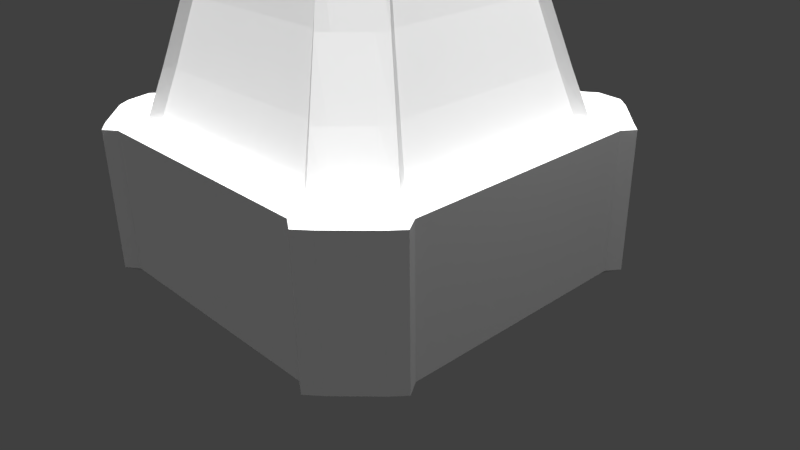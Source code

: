 # Source: LavaGroundsTower.blend  (saved by Blender 2.77.0; exported with 4.5.12 LTS)
import bpy
from mathutils import Matrix  # noqa: F401  (used for matrix-valued properties, if any)

bpy.ops.wm.read_factory_settings(use_empty=True)
scene = bpy.context.scene
scene.name = 'Scene'

# ---- collections
col_collection_1 = bpy.data.collections.new('Collection 1'); scene.collection.children.link(col_collection_1)

# ---- materials (node trees are filled in below, after node groups)
mat_material = bpy.data.materials.new('Material')
mat_material.alpha_threshold = 0.0
mat_material.use_transparent_shadow = False
mat_material.roughness = 0.5
mat_material.line_color = (0.0, 0.0, 0.0, 1.0)

# ---- material node trees

# ---- world
world_world = bpy.data.worlds.new('World'); scene.world = world_world
world_world.color = (0.05088, 0.05088, 0.05088)
world_world.use_sun_shadow = False
world_world.sun_shadow_jitter_overblur = 0.0
world_world.cycles.sampling_method = 'MANUAL'

# ---- cameras
cam_camera = bpy.data.cameras.new('Camera')
cam_camera.clip_end = 100.0
cam_camera.lens = 35.0
cam_camera.sensor_width = 32.0
cam_camera.sensor_height = 18.0
cam_camera.ortho_scale = 7.314
cam_camera.dof.focus_distance = 0.0
cam_camera.dof.aperture_fstop = 128.0

# ---- lights
light_hemi_007 = bpy.data.lights.new('Hemi.007', 'SUN')
light_hemi_007.transmission_factor = 0.0
light_hemi_007.angle = 0.1993
light_hemi_007.energy = 1.0
light_hemi_007.shadow_buffer_clip_start = 0.5
light_hemi_007.shadow_soft_size = 0.1
light_hemi_007.shadow_cascade_max_distance = 1000.0
light_hemi_006 = bpy.data.lights.new('Hemi.006', 'SUN')
light_hemi_006.transmission_factor = 0.0
light_hemi_006.angle = 0.1993
light_hemi_006.energy = 1.0
light_hemi_006.shadow_buffer_clip_start = 0.5
light_hemi_006.shadow_soft_size = 0.1
light_hemi_006.shadow_cascade_max_distance = 1000.0
light_hemi_005 = bpy.data.lights.new('Hemi.005', 'SUN')
light_hemi_005.transmission_factor = 0.0
light_hemi_005.angle = 0.1993
light_hemi_005.energy = 1.0
light_hemi_005.shadow_buffer_clip_start = 0.5
light_hemi_005.shadow_soft_size = 0.1
light_hemi_005.shadow_cascade_max_distance = 1000.0
light_hemi_004 = bpy.data.lights.new('Hemi.004', 'SUN')
light_hemi_004.transmission_factor = 0.0
light_hemi_004.angle = 0.1993
light_hemi_004.energy = 1.0
light_hemi_004.shadow_buffer_clip_start = 0.5
light_hemi_004.shadow_soft_size = 0.1
light_hemi_004.shadow_cascade_max_distance = 1000.0
light_hemi_003 = bpy.data.lights.new('Hemi.003', 'SUN')
light_hemi_003.transmission_factor = 0.0
light_hemi_003.angle = 0.1993
light_hemi_003.energy = 1.0
light_hemi_003.shadow_buffer_clip_start = 0.5
light_hemi_003.shadow_soft_size = 0.1
light_hemi_003.shadow_cascade_max_distance = 1000.0
light_hemi_002 = bpy.data.lights.new('Hemi.002', 'SUN')
light_hemi_002.transmission_factor = 0.0
light_hemi_002.angle = 0.1993
light_hemi_002.energy = 1.0
light_hemi_002.shadow_buffer_clip_start = 0.5
light_hemi_002.shadow_soft_size = 0.1
light_hemi_002.shadow_cascade_max_distance = 1000.0
light_hemi_001 = bpy.data.lights.new('Hemi.001', 'SUN')
light_hemi_001.transmission_factor = 0.0
light_hemi_001.angle = 0.1993
light_hemi_001.energy = 1.0
light_hemi_001.shadow_buffer_clip_start = 0.5
light_hemi_001.shadow_soft_size = 0.1
light_hemi_001.shadow_cascade_max_distance = 1000.0
light_hemi = bpy.data.lights.new('Hemi', 'SUN')
light_hemi.transmission_factor = 0.0
light_hemi.angle = 0.1993
light_hemi.energy = 1.0
light_hemi.shadow_buffer_clip_start = 0.5
light_hemi.shadow_soft_size = 0.1
light_hemi.shadow_cascade_max_distance = 1000.0
light_lamp = bpy.data.lights.new('Lamp', 'POINT')
light_lamp.transmission_factor = 0.0
light_lamp.cutoff_distance = 30.0
light_lamp.energy = 100.0
light_lamp.shadow_buffer_clip_start = 1.001
light_lamp.shadow_soft_size = 0.1
light_lamp.shadow_maximum_resolution = 0.006
light_lamp.use_absolute_resolution = True

# ---- meshes
me_cube = bpy.data.meshes.new('Cube')
me_cube.from_pydata([(0.739, -1.1, 5.996), (0.7404, 0.7281, 5.996), (0.7403, -0.7404, 5.996), (0.739, 1.1, 5.996), (1.478, -2.1, 1.996), (2.395, 1.913, 1.896), (1.96, -2.394, 1.896), (1.478, 2.1, 1.996), (-1.62, 1.98, 1.996), (-1.62, -1.98, 1.996), (-0.82, 0.98, 5.996), (-0.82, -0.98, 5.996), (1.62, 1.98, 1.996), (1.62, -1.98, 1.996), (0.8, 0.98, 5.996), (0.8, -0.98, 5.996), (1.98, 1.58, 1.996), (-2.02, 1.58, 1.996), (0.98, 0.78, 5.996), (-1.02, 0.78, 5.996), (-0.7281, 0.7281, 5.996), (1.96, 2.397, 1.896), (1.98, -1.62, 1.996), (0.98, -0.8, 5.996), (-0.7281, -0.7403, 5.996), (-2.02, -1.62, 1.996), (-1.02, -0.8, 5.996), (-1.961, -2.394, 1.896), (1.324, 2.0, 1.996), (1.324, -2.0, 1.996), (0.6621, 1.0, 5.996), (0.662, -1.0, 5.996), (-1.454, 2.1, 1.996), (-1.454, -2.1, 1.996), (-0.7269, 1.1, 5.996), (-0.7269, -1.1, 5.996), (-1.315, 2.0, 1.996), (-1.315, -2.0, 1.996), (-0.6575, 1.0, 5.996), (-0.6575, -1.0, 5.996), (-2.1, -1.478, 1.996), (-1.1, -0.739, 5.996), (2.1, -1.478, 1.996), (1.1, -0.739, 5.996), (-2.0, -1.324, 1.996), (-1.0, -0.662, 5.996), (2.0, -1.324, 1.996), (1.0, -0.6621, 5.996), (-2.1, 1.454, 1.996), (-1.1, 0.7269, 5.996), (2.1, 1.454, 1.996), (1.1, 0.7269, 5.996), (2.0, 1.315, 1.996), (1.0, 0.6574, 5.996), (-2.0, 1.315, 1.996), (-1.0, 0.6575, 5.996), (2.0, -0.0046, 1.996), (1.0, -0.002301, 5.996), (-2.0, -0.004599, 1.996), (-1.0, -0.0023, 5.996), (-1.961, 2.397, 1.896), (-0.7281, -0.006117, 5.996), (1.788, 2.543, 1.896), (0.7404, -0.006118, 5.996), (0.0046, 2.0, 1.996), (0.0046, -2.0, 1.996), (0.0023, 1.0, 5.996), (0.002299, -1.0, 5.996), (0.006117, -0.7404, 5.996), (2.156, 1.721, -9.686e-08), (0.006117, 0.7281, 5.996), (1.764, -2.156, -9.686e-08), (0.006117, -0.006117, 8.396), (1.788, -2.539, 1.896), (0.006117, -0.8358, 6.33), (0.3879, -0.006117, 7.396), (-0.3757, -0.006117, 7.396), (0.006117, 0.3757, 7.396), (0.006117, -0.3879, 7.396), (-0.6575, -1.0, 6.196), (0.002299, -1.0, 6.196), (-0.6575, 1.0, 6.196), (0.0023, 1.0, 6.196), (0.7403, -0.7404, 6.196), (1.0, -0.6621, 6.196), (1.0, -0.002301, 6.196), (0.662, -1.0, 6.196), (0.006117, 0.8236, 6.33), (0.7404, 0.7281, 6.196), (-1.0, -0.0023, 6.196), (-1.0, 0.6575, 6.196), (-0.8236, -0.006117, 6.33), (-0.7281, -0.7403, 6.196), (-0.7281, 0.7281, 6.196), (-1.0, -0.662, 6.196), (0.6621, 1.0, 6.196), (0.8358, -0.006118, 6.33), (1.0, 0.6574, 6.196), (-0.9269, 1.115, 5.283), (-0.9269, -1.115, 5.283), (0.9109, -1.115, 5.283), (0.9109, 1.115, 5.283), (-1.154, 0.8882, 5.283), (1.115, 0.8882, 5.283), (-1.154, -0.9112, 5.283), (1.115, -0.9112, 5.283), (0.8383, -1.231, 5.283), (0.8383, 1.231, 5.283), (0.751, -1.135, 5.283), (0.751, 1.134, 5.283), (-0.8248, -1.231, 5.283), (-0.8248, 1.231, 5.283), (-0.746, 1.134, 5.283), (-0.746, -1.135, 5.283), (1.231, -0.8385, 5.283), (-1.231, -0.8385, 5.283), (1.134, -0.7512, 5.283), (-1.135, -0.7512, 5.283), (1.231, 0.8245, 5.283), (-1.231, 0.8245, 5.283), (-1.135, 0.7458, 5.283), (1.134, 0.7458, 5.283), (-1.135, -0.002731, 5.283), (1.134, -0.002731, 5.283), (0.002519, -1.135, 5.283), (0.002519, 1.134, 5.283), (-1.068, -1.294, 4.322), (1.057, -1.294, 4.322), (-1.331, 1.031, 4.322), (1.293, 1.031, 4.322), (-1.331, -1.058, 4.322), (1.293, -1.058, 4.322), (0.9694, -1.404, 4.322), (0.8684, -1.312, 4.322), (-0.9538, -1.404, 4.322), (-0.8627, -1.312, 4.322), (1.404, -0.9698, 4.322), (-1.404, -0.9698, 4.322), (1.312, -0.8689, 4.322), (-1.312, -0.8689, 4.322), (1.404, 0.9534, 4.322), (-1.404, 0.9534, 4.322), (-1.312, 0.8623, 4.322), (1.312, 0.8623, 4.322), (-1.312, -0.003314, 4.322), (1.312, -0.003314, 4.322), (0.002861, -1.312, 4.322), (-1.068, 1.293, 4.322), (1.057, 1.293, 4.322), (0.9694, 1.404, 4.322), (0.8684, 1.312, 4.322), (-0.9538, 1.404, 4.322), (-0.8627, 1.312, 4.322), (0.002861, 1.312, 4.322), (-1.277, -1.556, 3.373), (1.272, -1.556, 3.373), (-1.592, 1.24, 3.373), (1.555, 1.24, 3.373), (-1.592, -1.273, 3.373), (1.555, -1.273, 3.373), (1.163, -1.665, 3.373), (1.042, -1.574, 3.373), (-1.144, -1.665, 3.373), (-1.035, -1.574, 3.373), (1.665, -1.163, 3.373), (-1.665, -1.163, 3.373), (1.574, -1.042, 3.373), (-1.574, -1.042, 3.373), (1.665, 1.144, 3.373), (-1.665, 1.144, 3.373), (-1.574, 1.034, 3.373), (1.574, 1.034, 3.373), (-1.574, -0.003997, 3.373), (1.574, -0.003997, 3.373), (0.003497, -1.574, 3.373), (-1.277, 1.555, 3.373), (1.272, 1.555, 3.373), (1.163, 1.665, 3.373), (1.042, 1.573, 3.373), (-1.144, 1.665, 3.373), (-1.035, 1.573, 3.373), (0.003498, 1.573, 3.373), (-1.47, -1.793, 2.577), (1.467, -1.793, 2.577), (-1.832, 1.431, 2.577), (1.793, 1.431, 2.577), (-1.832, -1.467, 2.577), (1.793, -1.467, 2.577), (1.339, -1.91, 2.577), (1.2, -1.813, 2.577), (-1.318, -1.91, 2.577), (-1.192, -1.813, 2.577), (1.91, -1.34, 2.577), (-1.91, -1.34, 2.577), (1.813, -1.2, 2.577), (-1.813, -1.2, 2.577), (1.91, 1.317, 2.577), (-1.91, 1.317, 2.577), (-1.813, 1.192, 2.577), (1.813, 1.192, 2.577), (-1.813, -0.004286, 2.577), (1.813, -0.004286, 2.577), (0.004122, -1.813, 2.577), (-1.47, 1.793, 2.577), (1.467, 1.793, 2.577), (1.339, 1.91, 2.577), (1.2, 1.812, 2.577), (-1.318, 1.91, 2.577), (-1.192, 1.812, 2.577), (0.004123, 1.812, 2.577), (1.626, -2.309, 1.996), (1.788, -2.539, 0.1), (1.626, 2.311, 1.996), (-1.782, 2.179, 1.996), (-1.782, -2.177, 1.996), (1.782, 2.179, 1.996), (1.782, -2.177, 1.996), (2.178, 1.739, 1.996), (-2.222, 1.739, 1.996), (2.178, -1.781, 1.996), (-2.222, -1.781, 1.996), (1.788, 2.543, 0.1), (1.456, 2.201, 1.996), (1.456, -2.199, 1.996), (-1.599, 2.311, 1.996), (-1.599, -2.309, 1.996), (-1.447, 2.201, 1.996), (-1.447, -2.199, 1.996), (-2.31, -1.625, 1.996), (2.31, -1.625, 1.996), (-2.2, -1.456, 1.996), (2.2, -1.456, 1.996), (-2.31, 1.6, 1.996), (2.31, 1.6, 1.996), (2.2, 1.447, 1.996), (-2.2, 1.447, 1.996), (2.2, -0.004341, 1.996), (-2.2, -0.00434, 1.996), (-1.961, 2.397, 0.1), (-1.961, -2.394, 0.1), (0.004774, 2.201, 1.996), (0.004773, -2.199, 1.996), (1.96, 2.397, 0.1), (1.96, -2.394, 0.1), (2.395, 1.913, 0.1), (-2.445, 1.913, 1.896), (1.764, 2.157, -9.686e-08), (2.395, -1.959, 1.896), (-2.445, -1.959, 1.896), (-1.764, -2.156, -9.686e-08), (1.602, 2.422, 1.896), (1.602, -2.418, 1.896), (-1.76, 2.543, 1.896), (-1.76, -2.539, 1.896), (-1.592, 2.422, 1.896), (-1.592, -2.418, 1.896), (-2.542, -1.787, 1.896), (2.54, -1.787, 1.896), (-2.421, -1.601, 1.896), (2.419, -1.601, 1.896), (-2.542, 1.761, 1.896), (2.54, 1.761, 1.896), (2.419, 1.593, 1.896), (-2.421, 1.593, 1.896), (2.419, -0.004056, 1.896), (-2.421, -0.004055, 1.896), (-1.764, 2.157, -9.686e-08), (1.609, 2.288, -9.686e-08), (0.004964, 2.422, 1.896), (0.004963, -2.418, 1.896), (1.612, -1.612, -9.686e-08), (1.612, 1.586, -9.686e-08), (1.609, -2.286, -9.686e-08), (-2.445, 1.913, 0.1), (2.395, -1.959, 0.1), (-2.445, -1.959, 0.1), (1.602, 2.422, 0.1), (1.602, -2.418, 0.1), (-1.76, 2.543, 0.1), (-1.76, -2.539, 0.1), (-1.592, 2.422, 0.1), (-1.592, -2.418, 0.1), (-2.542, -1.787, 0.1), (2.54, -1.787, 0.1), (-2.421, -1.601, 0.1), (2.419, -1.601, 0.1), (-2.542, 1.761, 0.1), (2.54, 1.761, 0.1), (2.419, 1.593, 0.1), (-2.421, 1.593, 0.1), (2.419, -0.004056, 0.1), (-2.421, -0.004055, 0.1), (0.004964, 2.422, 0.1), (0.004963, -2.418, 0.1), (-2.2, 1.721, -9.686e-08), (-1.586, 1.586, -9.686e-08), (2.156, -1.764, -9.686e-08), (-2.2, -1.764, -9.686e-08), (-1.586, -1.612, -9.686e-08), (1.442, 2.179, -9.686e-08), (1.442, -2.177, -9.686e-08), (-1.583, 2.288, -9.686e-08), (-1.583, -2.286, -9.686e-08), (-1.432, 2.179, -9.686e-08), (-1.432, -2.177, -9.686e-08), (-2.287, -1.609, -9.686e-08), (2.287, -1.609, -9.686e-08), (-2.178, -1.441, -9.686e-08), (2.178, -1.441, -9.686e-08), (-2.287, 1.584, -9.686e-08), (2.287, 1.584, -9.686e-08), (2.178, 1.433, -9.686e-08), (-2.178, 1.433, -9.686e-08), (2.178, -0.004369, -9.686e-08), (-2.178, -0.004369, -9.686e-08), (1.612, -0.01268, -9.686e-08), (-1.586, -0.01268, -9.686e-08), (0.004754, 2.179, -9.686e-08), (0.004754, -2.177, -9.686e-08), (0.01307, -1.612, -9.686e-08), (0.01307, 1.586, -9.686e-08), (0.01307, -0.01268, -9.686e-08)], [], [(246, 69, 271), (187, 183, 13, 22), (14, 3, 1), (103, 101, 14, 18), (18, 14, 1), (207, 32, 8, 203), (110, 35, 11, 99), (24, 11, 35), (296, 71, 270), (298, 302, 249), (11, 24, 26), (15, 23, 2), (186, 25, 9, 182), (246, 271, 267), (102, 19, 10, 98), (28, 7, 212, 222), (34, 10, 20), (119, 49, 19, 102), (65, 37, 227, 241), (13, 4, 210, 216), (19, 20, 10), (43, 2, 23), (40, 44, 230, 228), (114, 43, 23, 105), (24, 41, 26), (36, 64, 240, 226), (58, 54, 235, 237), (2, 0, 15), (100, 15, 0, 106), (204, 12, 7, 205), (3, 30, 1), (29, 65, 241, 223), (50, 52, 234, 233), (2, 31, 0), (106, 0, 31, 108), (205, 7, 28, 206), (38, 34, 20), (64, 28, 222, 240), (33, 9, 214, 225), (24, 35, 39), (113, 39, 35, 110), (208, 36, 32, 207), (209, 64, 36, 208), (124, 67, 39, 113), (55, 59, 89, 90), (48, 17, 218, 232), (44, 58, 237, 230), (45, 24, 92, 94), (8, 32, 224, 213), (24, 45, 41), (116, 47, 43, 114), (37, 33, 225, 227), (47, 2, 43), (104, 26, 41, 115), (2, 47, 84, 83), (22, 13, 216, 219), (123, 57, 47, 116), (47, 57, 85, 84), (46, 42, 229, 231), (17, 8, 213, 218), (68, 63, 75, 78), (115, 41, 45, 117), (32, 36, 226, 224), (20, 19, 49), (103, 18, 51, 118), (52, 56, 236, 234), (18, 1, 51), (120, 55, 49, 119), (122, 59, 55, 120), (12, 16, 217, 215), (20, 49, 55), (118, 51, 53, 121), (25, 40, 228, 220), (51, 1, 53), (117, 45, 59, 122), (63, 70, 77, 75), (16, 50, 233, 217), (9, 25, 220, 214), (30, 66, 82, 95), (121, 53, 57, 123), (42, 22, 219, 229), (39, 67, 80, 79), (56, 46, 231, 236), (59, 45, 94, 89), (61, 68, 78, 76), (7, 12, 215, 212), (1, 30, 95, 88), (54, 48, 232, 235), (4, 29, 223, 210), (66, 38, 81, 82), (108, 31, 67, 124), (206, 28, 64, 209), (78, 75, 72), (70, 63, 96, 87), (57, 53, 97, 85), (61, 70, 87, 91), (70, 61, 76, 77), (75, 77, 72), (76, 78, 72), (77, 76, 72), (91, 89, 94, 92), (85, 96, 83, 84), (82, 81, 93, 87), (74, 92, 79, 80), (93, 90, 89, 91), (97, 88, 96, 85), (88, 87, 96), (95, 82, 87, 88), (83, 74, 80, 86), (74, 91, 92), (74, 83, 96), (91, 87, 93), (67, 31, 86, 80), (38, 20, 93, 81), (20, 55, 90, 93), (31, 2, 83, 86), (24, 39, 79, 92), (68, 61, 91, 74), (53, 1, 88, 97), (63, 68, 74, 96), (30, 109, 125, 66), (133, 108, 124, 146), (143, 121, 123, 145), (139, 117, 122, 144), (140, 118, 121, 143), (144, 122, 120, 142), (142, 120, 119, 141), (129, 103, 118, 140), (137, 115, 117, 139), (145, 123, 116, 138), (130, 104, 115, 137), (138, 116, 114, 136), (146, 124, 113, 135), (66, 125, 112, 38), (38, 112, 111, 34), (135, 113, 110, 134), (3, 107, 109, 30), (132, 106, 108, 133), (14, 101, 107, 3), (127, 100, 106, 132), (136, 114, 105, 131), (141, 119, 102, 128), (128, 102, 98, 147), (26, 104, 99, 11), (134, 110, 99, 126), (34, 111, 98, 10), (129, 148, 101, 103), (23, 15, 100, 105), (157, 176, 148, 129), (162, 134, 126, 154), (156, 128, 147, 175), (169, 141, 128, 156), (164, 136, 131, 159), (155, 127, 132, 160), (160, 132, 133, 161), (163, 135, 134, 162), (174, 146, 135, 163), (166, 138, 136, 164), (158, 130, 137, 165), (173, 145, 138, 166), (165, 137, 139, 167), (157, 129, 140, 168), (170, 142, 141, 169), (172, 144, 142, 170), (168, 140, 143, 171), (167, 139, 144, 172), (171, 143, 145, 173), (161, 133, 146, 174), (109, 150, 153, 125), (125, 153, 152, 112), (112, 152, 151, 111), (107, 149, 150, 109), (101, 148, 149, 107), (104, 130, 126, 99), (111, 151, 147, 98), (105, 100, 127, 131), (189, 161, 174, 202), (199, 171, 173, 201), (195, 167, 172, 200), (196, 168, 171, 199), (200, 172, 170, 198), (198, 170, 169, 197), (185, 157, 168, 196), (193, 165, 167, 195), (201, 173, 166, 194), (186, 158, 165, 193), (194, 166, 164, 192), (202, 174, 163, 191), (191, 163, 162, 190), (188, 160, 161, 189), (183, 155, 160, 188), (192, 164, 159, 187), (197, 169, 156, 184), (184, 156, 175, 203), (190, 162, 154, 182), (185, 204, 176, 157), (150, 178, 181, 153), (153, 181, 180, 152), (152, 180, 179, 151), (149, 177, 178, 150), (148, 176, 177, 149), (130, 158, 154, 126), (151, 179, 175, 147), (131, 127, 155, 159), (16, 12, 204, 185), (33, 190, 182, 9), (17, 184, 203, 8), (48, 197, 184, 17), (42, 192, 187, 22), (13, 183, 188, 4), (4, 188, 189, 29), (37, 191, 190, 33), (65, 202, 191, 37), (46, 194, 192, 42), (25, 186, 193, 40), (56, 201, 194, 46), (40, 193, 195, 44), (16, 185, 196, 50), (54, 198, 197, 48), (58, 200, 198, 54), (50, 196, 199, 52), (44, 195, 200, 58), (52, 199, 201, 56), (29, 189, 202, 65), (178, 206, 209, 181), (181, 209, 208, 180), (180, 208, 207, 179), (177, 205, 206, 178), (176, 204, 205, 177), (158, 186, 182, 154), (179, 207, 203, 175), (159, 155, 183, 187), (218, 213, 60, 245), (210, 223, 251, 73), (215, 217, 5, 21), (222, 212, 62, 250), (214, 220, 248, 27), (216, 210, 73, 6), (230, 237, 265, 258), (236, 231, 259, 264), (229, 219, 247, 257), (234, 236, 264, 262), (228, 230, 258, 256), (232, 218, 245, 260), (231, 229, 257, 259), (237, 235, 263, 265), (219, 216, 6, 247), (220, 228, 256, 248), (233, 234, 262, 261), (212, 215, 21, 62), (241, 227, 255, 269), (226, 240, 268, 254), (223, 241, 269, 251), (217, 233, 261, 5), (225, 214, 27, 253), (227, 225, 253, 255), (240, 222, 250, 268), (235, 232, 260, 263), (213, 224, 252, 60), (224, 226, 254, 252), (6, 73, 211, 243), (258, 265, 291, 284), (264, 259, 285, 290), (257, 247, 274, 283), (27, 248, 275, 239), (262, 264, 290, 288), (253, 27, 239, 279), (21, 5, 244, 242), (256, 258, 284, 282), (259, 257, 283, 285), (265, 263, 289, 291), (248, 256, 282, 275), (261, 262, 288, 287), (269, 255, 281, 293), (245, 60, 238, 273), (254, 268, 292, 280), (251, 269, 293, 277), (5, 261, 287, 244), (62, 21, 242, 221), (255, 253, 279, 281), (268, 250, 276, 292), (263, 260, 286, 289), (252, 254, 280, 278), (73, 251, 277, 211), (247, 6, 243, 274), (60, 252, 278, 238), (250, 62, 221, 276), (260, 245, 273, 286), (284, 291, 314, 307), (290, 285, 308, 313), (283, 274, 296, 306), (286, 273, 294, 309), (288, 290, 313, 311), (274, 243, 71, 296), (282, 284, 307, 305), (238, 278, 301, 266), (221, 242, 246, 267), (243, 211, 272, 71), (285, 283, 306, 308), (291, 289, 312, 314), (273, 238, 266, 294), (275, 282, 305, 297), (242, 244, 69, 246), (287, 288, 311, 310), (293, 281, 304, 318), (279, 239, 249, 302), (280, 292, 317, 303), (277, 293, 318, 300), (239, 275, 297, 249), (244, 287, 310, 69), (281, 279, 302, 304), (292, 276, 299, 317), (289, 286, 309, 312), (278, 280, 303, 301), (211, 277, 300, 272), (276, 221, 267, 299), (301, 295, 266), (297, 298, 249), (266, 295, 294), (306, 296, 270), (298, 297, 305), (270, 71, 272), (267, 271, 299), (270, 272, 300), (303, 295, 301), (298, 304, 302), (319, 318, 304, 298), (317, 320, 295, 303), (298, 305, 307), (308, 306, 270), (313, 308, 270, 315), (316, 298, 307, 314), (321, 319, 298, 316), (295, 309, 294), (69, 310, 271), (295, 312, 309), (310, 311, 271), (320, 321, 316, 295), (295, 316, 314, 312), (311, 313, 315, 271), (271, 315, 321, 320), (315, 270, 319, 321), (299, 271, 320, 317), (270, 300, 318, 319)])
_uv = me_cube.uv_layers.new(name='UVMap')
_uv.uv.foreach_set('vector', [0.8697, 0.9855, 0.8697, 0.9855, 0.8697, 0.9855, 0.4575, 0.8563, 0.4575, 0.8563, 0.4575, 0.8563, 0.4575, 0.8563, 0.8372, 0.9904, 0.8372, 0.9904, 0.8372, 0.9904, 0.4575, 0.8563, 0.4575, 0.8563, 0.4575, 0.8563, 0.4575, 0.8563, 0.4575, 0.8563, 0.4575, 0.8563, 0.4575, 0.8563, 0.8372, 0.9904, 0.8372, 0.9904, 0.8372, 0.9904, 0.8372, 0.9904, 0.8372, 0.9904, 0.8372, 0.9904, 0.8372, 0.9904, 0.8372, 0.9904, 0.8372, 0.9904, 0.8372, 0.9904, 0.8372, 0.9904, 0.8697, 0.9855, 0.8697, 0.9855, 0.8697, 0.9855, 0.8697, 0.9855, 0.8697, 0.9855, 0.8697, 0.9855, 0.4575, 0.8563, 0.4575, 0.8563, 0.4575, 0.8563, 0.4575, 0.8563, 0.4575, 0.8563, 0.4575, 0.8563, 0.4575, 0.8563, 0.4575, 0.8563, 0.4575, 0.8563, 0.4575, 0.8563, 0.8697, 0.9855, 0.8697, 0.9855, 0.8697, 0.9855, 0.4575, 0.8563, 0.4575, 0.8563, 0.4575, 0.8563, 0.4575, 0.8563, 0.8372, 0.9904, 0.8372, 0.9904, 0.8372, 0.9904, 0.8372, 0.9904, 0.8372, 0.9904, 0.8372, 0.9904, 0.8372, 0.9904, 0.8372, 0.9904, 0.8372, 0.9904, 0.8372, 0.9904, 0.8372, 0.9904, 0.8697, 0.9855, 0.8697, 0.9855, 0.8697, 0.9855, 0.8697, 0.9855, 0.8372, 0.9904, 0.8372, 0.9904, 0.8372, 0.9904, 0.8372, 0.9904, 0.4575, 0.8563, 0.4575, 0.8563, 0.4575, 0.8563, 0.8372, 0.9904, 0.8372, 0.9904, 0.8372, 0.9904, 0.8372, 0.9904, 0.8372, 0.9904, 0.8372, 0.9904, 0.8372, 0.9904, 0.8372, 0.9904, 0.8372, 0.9904, 0.8372, 0.9904, 0.8372, 0.9904, 0.8372, 0.9904, 0.8372, 0.9904, 0.8372, 0.9904, 0.8697, 0.9855, 0.8697, 0.9855, 0.8697, 0.9855, 0.8697, 0.9855, 0.8697, 0.9855, 0.8697, 0.9855, 0.8697, 0.9855, 0.8697, 0.9855, 0.8372, 0.9904, 0.8372, 0.9904, 0.8372, 0.9904, 0.8372, 0.9904, 0.8372, 0.9904, 0.8372, 0.9904, 0.8372, 0.9904, 0.8372, 0.9904, 0.8372, 0.9904, 0.8372, 0.9904, 0.8372, 0.9904, 0.8372, 0.9904, 0.8372, 0.9904, 0.8372, 0.9904, 0.8697, 0.9855, 0.8697, 0.9855, 0.8697, 0.9855, 0.8697, 0.9855, 0.8372, 0.9904, 0.8372, 0.9904, 0.8372, 0.9904, 0.8372, 0.9904, 0.8372, 0.9904, 0.8372, 0.9904, 0.8372, 0.9904, 0.8372, 0.9904, 0.8372, 0.9904, 0.8372, 0.9904, 0.8372, 0.9904, 0.8372, 0.9904, 0.8372, 0.9904, 0.8372, 0.9904, 0.8372, 0.9904, 0.8372, 0.9904, 0.8372, 0.9904, 0.8372, 0.9904, 0.8697, 0.9855, 0.8697, 0.9855, 0.8697, 0.9855, 0.8697, 0.9855, 0.8372, 0.9904, 0.8372, 0.9904, 0.8372, 0.9904, 0.8372, 0.9904, 0.8372, 0.9904, 0.8372, 0.9904, 0.8372, 0.9904, 0.8372, 0.9904, 0.8372, 0.9904, 0.8372, 0.9904, 0.8372, 0.9904, 0.8372, 0.9904, 0.8372, 0.9904, 0.8372, 0.9904, 0.8372, 0.9904, 0.8697, 0.9855, 0.8697, 0.9855, 0.8697, 0.9855, 0.8697, 0.9855, 0.8697, 0.9855, 0.8697, 0.9855, 0.8697, 0.9855, 0.8697, 0.9855, 0.8372, 0.9904, 0.8372, 0.9904, 0.8372, 0.9904, 0.8372, 0.9904, 0.8372, 0.9904, 0.8372, 0.9904, 0.8372, 0.9904, 0.8372, 0.9904, 0.8697, 0.9855, 0.8697, 0.9855, 0.8697, 0.9855, 0.8697, 0.9855, 0.8372, 0.9904, 0.8372, 0.9904, 0.8372, 0.9904, 0.8372, 0.9904, 0.8372, 0.9904, 0.8372, 0.9904, 0.8372, 0.9904, 0.8372, 0.9904, 0.8372, 0.9904, 0.8372, 0.9904, 0.8372, 0.9904, 0.8372, 0.9904, 0.8372, 0.9904, 0.8372, 0.9904, 0.8372, 0.9904, 0.8372, 0.9904, 0.8372, 0.9904, 0.8372, 0.9904, 0.8372, 0.9904, 0.8372, 0.9904, 0.8372, 0.9904, 0.8372, 0.9904, 0.8372, 0.9904, 0.8372, 0.9904, 0.8372, 0.9904, 0.8372, 0.9904, 0.8372, 0.9904, 0.8372, 0.9904, 0.8372, 0.9904, 0.8372, 0.9904, 0.4575, 0.8563, 0.4575, 0.8563, 0.4575, 0.8563, 0.4575, 0.8563, 0.8697, 0.9855, 0.8697, 0.9855, 0.8697, 0.9855, 0.8697, 0.9855, 0.8372, 0.9904, 0.8372, 0.9904, 0.8372, 0.9904, 0.8372, 0.9904, 0.8372, 0.9904, 0.8372, 0.9904, 0.8372, 0.9904, 0.8372, 0.9904, 0.4575, 0.8563, 0.4575, 0.8563, 0.4575, 0.8563, 0.4575, 0.8563, 0.685, 0.9126, 0.685, 0.9126, 0.685, 0.9126, 0.685, 0.9126, 0.8372, 0.9904, 0.8372, 0.9904, 0.8372, 0.9904, 0.8372, 0.9904, 0.8372, 0.9904, 0.8372, 0.9904, 0.8372, 0.9904, 0.8372, 0.9904, 0.8372, 0.9904, 0.8372, 0.9904, 0.8372, 0.9904, 0.8372, 0.9904, 0.8372, 0.9904, 0.8372, 0.9904, 0.8372, 0.9904, 0.8697, 0.9855, 0.8697, 0.9855, 0.8697, 0.9855, 0.8697, 0.9855, 0.8372, 0.9904, 0.8372, 0.9904, 0.8372, 0.9904, 0.8372, 0.9904, 0.8372, 0.9904, 0.8372, 0.9904, 0.8372, 0.9904, 0.8697, 0.9855, 0.8697, 0.9855, 0.8697, 0.9855, 0.8697, 0.9855, 0.4575, 0.8563, 0.4575, 0.8563, 0.4575, 0.8563, 0.4575, 0.8563, 0.8372, 0.9904, 0.8372, 0.9904, 0.8372, 0.9904, 0.8372, 0.9904, 0.8372, 0.9904, 0.8372, 0.9904, 0.8372, 0.9904, 0.8372, 0.9904, 0.8372, 0.9904, 0.8372, 0.9904, 0.8372, 0.9904, 0.8372, 0.9904, 0.8372, 0.9904, 0.8372, 0.9904, 0.8697, 0.9855, 0.8697, 0.9855, 0.8697, 0.9855, 0.8697, 0.9855, 0.6043, 0.91, 0.6043, 0.91, 0.6043, 0.91, 0.6043, 0.91, 0.8372, 0.9904, 0.8372, 0.9904, 0.8372, 0.9904, 0.8372, 0.9904, 0.4575, 0.8563, 0.4575, 0.8563, 0.4575, 0.8563, 0.4575, 0.8563, 0.8372, 0.9904, 0.8372, 0.9904, 0.8372, 0.9904, 0.8372, 0.9904, 0.8697, 0.9855, 0.8697, 0.9855, 0.8697, 0.9855, 0.8697, 0.9855, 0.8372, 0.9904, 0.8372, 0.9904, 0.8372, 0.9904, 0.8372, 0.9904, 0.8372, 0.9904, 0.8372, 0.9904, 0.8372, 0.9904, 0.8372, 0.9904, 0.8697, 0.9855, 0.8697, 0.9855, 0.8697, 0.9855, 0.8697, 0.9855, 0.8372, 0.9904, 0.8372, 0.9904, 0.8372, 0.9904, 0.8372, 0.9904, 0.6043, 0.91, 0.6043, 0.91, 0.6043, 0.91, 0.6043, 0.91, 0.8372, 0.9904, 0.8372, 0.9904, 0.8372, 0.9904, 0.8372, 0.9904, 0.8372, 0.9904, 0.8372, 0.9904, 0.8372, 0.9904, 0.8372, 0.9904, 0.8372, 0.9904, 0.8372, 0.9904, 0.8372, 0.9904, 0.8372, 0.9904, 0.8372, 0.9904, 0.8372, 0.9904, 0.8372, 0.9904, 0.8372, 0.9904, 0.8372, 0.9904, 0.8372, 0.9904, 0.8372, 0.9904, 0.8372, 0.9904, 0.8697, 0.9855, 0.8697, 0.9855, 0.8697, 0.9855, 0.8697, 0.9855, 0.8697, 0.9855, 0.8697, 0.9855, 0.8697, 0.9855, 0.8697, 0.9855, 0.685, 0.9126, 0.685, 0.9126, 0.685, 0.9126, 0.8697, 0.9855, 0.8697, 0.9855, 0.8697, 0.9855, 0.8697, 0.9855, 0.8372, 0.9904, 0.8372, 0.9904, 0.8372, 0.9904, 0.8372, 0.9904, 0.8697, 0.9855, 0.8697, 0.9855, 0.8697, 0.9855, 0.8697, 0.9855, 0.685, 0.9126, 0.685, 0.9126, 0.685, 0.9126, 0.685, 0.9126, 0.6043, 0.91, 0.6043, 0.91, 0.6043, 0.91, 0.6043, 0.91, 0.6043, 0.91, 0.6043, 0.91, 0.685, 0.9126, 0.685, 0.9126, 0.685, 0.9126, 0.8697, 0.9855, 0.8697, 0.9855, 0.8697, 0.9855, 0.8697, 0.9855, 0.8697, 0.9855, 0.8697, 0.9855, 0.8697, 0.9855, 0.8697, 0.9855, 0.8697, 0.9855, 0.8697, 0.9855, 0.8697, 0.9855, 0.8697, 0.9855, 0.8697, 0.9855, 0.8697, 0.9855, 0.8697, 0.9855, 0.8697, 0.9855, 0.8697, 0.9855, 0.8697, 0.9855, 0.8697, 0.9855, 0.8697, 0.9855, 0.8697, 0.9855, 0.8697, 0.9855, 0.8697, 0.9855, 0.8697, 0.9855, 0.8697, 0.9855, 0.8697, 0.9855, 0.8697, 0.9855, 0.8697, 0.9855, 0.8697, 0.9855, 0.8697, 0.9855, 0.8697, 0.9855, 0.8697, 0.9855, 0.8697, 0.9855, 0.8697, 0.9855, 0.8697, 0.9855, 0.8697, 0.9855, 0.8697, 0.9855, 0.8697, 0.9855, 0.8697, 0.9855, 0.8697, 0.9855, 0.8697, 0.9855, 0.8697, 0.9855, 0.8697, 0.9855, 0.8697, 0.9855, 0.8372, 0.9904, 0.8372, 0.9904, 0.8372, 0.9904, 0.8372, 0.9904, 0.8372, 0.9904, 0.8372, 0.9904, 0.8372, 0.9904, 0.8372, 0.9904, 0.8372, 0.9904, 0.8372, 0.9904, 0.8372, 0.9904, 0.8372, 0.9904, 0.8372, 0.9904, 0.8372, 0.9904, 0.8372, 0.9904, 0.8372, 0.9904, 0.8372, 0.9904, 0.8372, 0.9904, 0.8372, 0.9904, 0.8372, 0.9904, 0.8697, 0.9855, 0.8697, 0.9855, 0.8697, 0.9855, 0.8697, 0.9855, 0.8372, 0.9904, 0.8372, 0.9904, 0.8372, 0.9904, 0.8372, 0.9904, 0.8697, 0.9855, 0.8697, 0.9855, 0.8697, 0.9855, 0.8697, 0.9855, 0.8697, 0.9855, 0.8697, 0.9855, 0.8697, 0.9855, 0.8697, 0.9855, 0.8697, 0.9855, 0.8697, 0.9855, 0.8697, 0.9855, 0.8697, 0.9855, 0.8697, 0.9855, 0.8697, 0.9855, 0.8697, 0.9855, 0.8697, 0.9855, 0.8697, 0.9855, 0.8697, 0.9855, 0.8697, 0.9855, 0.8697, 0.9855, 0.8372, 0.9904, 0.8372, 0.9904, 0.8372, 0.9904, 0.8372, 0.9904, 0.8697, 0.9855, 0.8697, 0.9855, 0.8697, 0.9855, 0.8697, 0.9855, 0.8372, 0.9904, 0.8372, 0.9904, 0.8372, 0.9904, 0.8372, 0.9904, 0.8372, 0.9904, 0.8372, 0.9904, 0.8372, 0.9904, 0.8372, 0.9904, 0.8372, 0.9904, 0.8372, 0.9904, 0.8372, 0.9904, 0.8372, 0.9904, 0.8697, 0.9855, 0.8697, 0.9855, 0.8697, 0.9855, 0.8697, 0.9855, 0.8372, 0.9904, 0.8372, 0.9904, 0.8372, 0.9904, 0.8372, 0.9904, 0.8372, 0.9904, 0.8372, 0.9904, 0.8372, 0.9904, 0.8372, 0.9904, 0.8697, 0.9855, 0.8697, 0.9855, 0.8697, 0.9855, 0.8697, 0.9855, 0.8697, 0.9855, 0.8697, 0.9855, 0.8697, 0.9855, 0.8697, 0.9855, 0.8372, 0.9904, 0.8372, 0.9904, 0.8372, 0.9904, 0.8372, 0.9904, 0.8372, 0.9904, 0.8372, 0.9904, 0.8372, 0.9904, 0.8372, 0.9904, 0.8372, 0.9904, 0.8372, 0.9904, 0.8372, 0.9904, 0.8372, 0.9904, 0.8372, 0.9904, 0.8372, 0.9904, 0.8372, 0.9904, 0.8372, 0.9904, 0.8372, 0.9904, 0.8372, 0.9904, 0.8372, 0.9904, 0.8372, 0.9904, 0.8372, 0.9904, 0.8372, 0.9904, 0.8372, 0.9904, 0.8372, 0.9904, 0.8372, 0.9904, 0.8372, 0.9904, 0.8372, 0.9904, 0.8372, 0.9904, 0.8372, 0.9904, 0.8372, 0.9904, 0.8372, 0.9904, 0.8372, 0.9904, 0.4575, 0.8563, 0.4575, 0.8563, 0.4575, 0.8563, 0.4575, 0.8563, 0.4575, 0.8563, 0.4575, 0.8563, 0.4575, 0.8563, 0.4575, 0.8563, 0.8372, 0.9904, 0.8372, 0.9904, 0.8372, 0.9904, 0.8372, 0.9904, 0.8372, 0.9904, 0.8372, 0.9904, 0.8372, 0.9904, 0.8372, 0.9904, 0.4575, 0.8563, 0.4575, 0.8563, 0.4575, 0.8563, 0.4575, 0.8563, 0.4575, 0.8563, 0.4575, 0.8563, 0.4575, 0.8563, 0.4575, 0.8563, 0.4575, 0.8563, 0.4575, 0.8563, 0.4575, 0.8563, 0.4575, 0.8563, 0.8372, 0.9904, 0.8372, 0.9904, 0.8372, 0.9904, 0.8372, 0.9904, 0.4575, 0.8563, 0.4575, 0.8563, 0.4575, 0.8563, 0.4575, 0.8563, 0.8372, 0.9904, 0.8372, 0.9904, 0.8372, 0.9904, 0.8372, 0.9904, 0.8372, 0.9904, 0.8372, 0.9904, 0.8372, 0.9904, 0.8372, 0.9904, 0.8372, 0.9904, 0.8372, 0.9904, 0.8372, 0.9904, 0.8372, 0.9904, 0.8372, 0.9904, 0.8372, 0.9904, 0.8372, 0.9904, 0.8372, 0.9904, 0.8372, 0.9904, 0.8372, 0.9904, 0.8372, 0.9904, 0.8372, 0.9904, 0.8697, 0.9855, 0.8697, 0.9855, 0.8697, 0.9855, 0.8697, 0.9855, 0.8372, 0.9904, 0.8372, 0.9904, 0.8372, 0.9904, 0.8372, 0.9904, 0.8372, 0.9904, 0.8372, 0.9904, 0.8372, 0.9904, 0.8372, 0.9904, 0.8697, 0.9855, 0.8697, 0.9855, 0.8697, 0.9855, 0.8697, 0.9855, 0.8372, 0.9904, 0.8372, 0.9904, 0.8372, 0.9904, 0.8372, 0.9904, 0.8372, 0.9904, 0.8372, 0.9904, 0.8372, 0.9904, 0.8372, 0.9904, 0.8372, 0.9904, 0.8372, 0.9904, 0.8372, 0.9904, 0.8372, 0.9904, 0.8697, 0.9855, 0.8697, 0.9855, 0.8697, 0.9855, 0.8697, 0.9855, 0.8372, 0.9904, 0.8372, 0.9904, 0.8372, 0.9904, 0.8372, 0.9904, 0.8697, 0.9855, 0.8697, 0.9855, 0.8697, 0.9855, 0.8697, 0.9855, 0.8697, 0.9855, 0.8697, 0.9855, 0.8697, 0.9855, 0.8697, 0.9855, 0.8697, 0.9855, 0.8697, 0.9855, 0.8697, 0.9855, 0.8697, 0.9855, 0.8697, 0.9855, 0.8697, 0.9855, 0.8697, 0.9855, 0.8697, 0.9855, 0.8697, 0.9855, 0.8697, 0.9855, 0.8697, 0.9855, 0.8697, 0.9855, 0.8372, 0.9904, 0.8372, 0.9904, 0.8372, 0.9904, 0.8372, 0.9904, 0.8372, 0.9904, 0.8372, 0.9904, 0.8372, 0.9904, 0.8372, 0.9904, 0.8372, 0.9904, 0.8372, 0.9904, 0.8372, 0.9904, 0.8372, 0.9904, 0.4575, 0.8563, 0.4575, 0.8563, 0.4575, 0.8563, 0.4575, 0.8563, 0.8372, 0.9904, 0.8372, 0.9904, 0.8372, 0.9904, 0.8372, 0.9904, 0.4575, 0.8563, 0.4575, 0.8563, 0.4575, 0.8563, 0.4575, 0.8563, 0.8697, 0.9855, 0.8697, 0.9855, 0.8697, 0.9855, 0.8697, 0.9855, 0.8697, 0.9855, 0.8697, 0.9855, 0.8697, 0.9855, 0.8697, 0.9855, 0.8697, 0.9855, 0.8697, 0.9855, 0.8697, 0.9855, 0.8697, 0.9855, 0.8372, 0.9904, 0.8372, 0.9904, 0.8372, 0.9904, 0.8372, 0.9904, 0.8697, 0.9855, 0.8697, 0.9855, 0.8697, 0.9855, 0.8697, 0.9855, 0.8372, 0.9904, 0.8372, 0.9904, 0.8372, 0.9904, 0.8372, 0.9904, 0.8372, 0.9904, 0.8372, 0.9904, 0.8372, 0.9904, 0.8372, 0.9904, 0.8372, 0.9904, 0.8372, 0.9904, 0.8372, 0.9904, 0.8372, 0.9904, 0.8697, 0.9855, 0.8697, 0.9855, 0.8697, 0.9855, 0.8697, 0.9855, 0.8372, 0.9904, 0.8372, 0.9904, 0.8372, 0.9904, 0.8372, 0.9904, 0.8372, 0.9904, 0.8372, 0.9904, 0.8372, 0.9904, 0.8372, 0.9904, 0.8697, 0.9855, 0.8697, 0.9855, 0.8697, 0.9855, 0.8697, 0.9855, 0.8372, 0.9904, 0.8372, 0.9904, 0.8372, 0.9904, 0.8372, 0.9904, 0.8372, 0.9904, 0.8372, 0.9904, 0.8372, 0.9904, 0.8372, 0.9904, 0.8372, 0.9904, 0.8372, 0.9904, 0.8372, 0.9904, 0.8372, 0.9904, 0.8372, 0.9904, 0.8372, 0.9904, 0.8372, 0.9904, 0.8372, 0.9904, 0.8372, 0.9904, 0.8372, 0.9904, 0.8372, 0.9904, 0.8372, 0.9904, 0.4575, 0.8563, 0.4575, 0.8563, 0.4575, 0.8563, 0.4575, 0.8563, 0.8372, 0.9904, 0.8372, 0.9904, 0.8372, 0.9904, 0.8372, 0.9904, 0.4575, 0.8563, 0.4575, 0.8563, 0.4575, 0.8563, 0.4575, 0.8563, 0.8697, 0.9855, 0.8697, 0.9855, 0.8697, 0.9855, 0.8697, 0.9855, 0.8697, 0.9855, 0.8697, 0.9855, 0.8697, 0.9855, 0.8697, 0.9855, 0.8372, 0.9904, 0.8372, 0.9904, 0.8372, 0.9904, 0.8372, 0.9904, 0.8372, 0.9904, 0.8372, 0.9904, 0.8372, 0.9904, 0.8372, 0.9904, 0.8372, 0.9904, 0.8372, 0.9904, 0.8372, 0.9904, 0.8372, 0.9904, 0.4575, 0.8563, 0.4575, 0.8563, 0.4575, 0.8563, 0.4575, 0.8563, 0.8372, 0.9904, 0.8372, 0.9904, 0.8372, 0.9904, 0.8372, 0.9904, 0.4575, 0.8563, 0.4575, 0.8563, 0.4575, 0.8563, 0.4575, 0.8563, 0.4575, 0.8563, 0.4575, 0.8563, 0.4575, 0.8563, 0.4575, 0.8563, 0.8372, 0.9904, 0.8372, 0.9904, 0.8372, 0.9904, 0.8372, 0.9904, 0.4575, 0.8563, 0.4575, 0.8563, 0.4575, 0.8563, 0.4575, 0.8563, 0.8372, 0.9904, 0.8372, 0.9904, 0.8372, 0.9904, 0.8372, 0.9904, 0.8372, 0.9904, 0.8372, 0.9904, 0.8372, 0.9904, 0.8372, 0.9904, 0.8372, 0.9904, 0.8372, 0.9904, 0.8372, 0.9904, 0.8372, 0.9904, 0.8372, 0.9904, 0.8372, 0.9904, 0.8372, 0.9904, 0.8372, 0.9904, 0.8372, 0.9904, 0.8372, 0.9904, 0.8372, 0.9904, 0.8372, 0.9904, 0.8697, 0.9855, 0.8697, 0.9855, 0.8697, 0.9855, 0.8697, 0.9855, 0.8372, 0.9904, 0.8372, 0.9904, 0.8372, 0.9904, 0.8372, 0.9904, 0.8372, 0.9904, 0.8372, 0.9904, 0.8372, 0.9904, 0.8372, 0.9904, 0.8697, 0.9855, 0.8697, 0.9855, 0.8697, 0.9855, 0.8697, 0.9855, 0.8372, 0.9904, 0.8372, 0.9904, 0.8372, 0.9904, 0.8372, 0.9904, 0.8372, 0.9904, 0.8372, 0.9904, 0.8372, 0.9904, 0.8372, 0.9904, 0.8372, 0.9904, 0.8372, 0.9904, 0.8372, 0.9904, 0.8372, 0.9904, 0.8697, 0.9855, 0.8697, 0.9855, 0.8697, 0.9855, 0.8697, 0.9855, 0.8372, 0.9904, 0.8372, 0.9904, 0.8372, 0.9904, 0.8372, 0.9904, 0.8697, 0.9855, 0.8697, 0.9855, 0.8697, 0.9855, 0.8697, 0.9855, 0.8697, 0.9855, 0.8697, 0.9855, 0.8697, 0.9855, 0.8697, 0.9855, 0.8697, 0.9855, 0.8697, 0.9855, 0.8697, 0.9855, 0.8697, 0.9855, 0.8697, 0.9855, 0.8697, 0.9855, 0.8697, 0.9855, 0.8697, 0.9855, 0.8697, 0.9855, 0.8697, 0.9855, 0.8697, 0.9855, 0.8697, 0.9855, 0.8372, 0.9904, 0.8372, 0.9904, 0.8372, 0.9904, 0.8372, 0.9904, 0.8372, 0.9904, 0.8372, 0.9904, 0.8372, 0.9904, 0.8372, 0.9904, 0.8372, 0.9904, 0.8372, 0.9904, 0.8372, 0.9904, 0.8372, 0.9904, 0.4575, 0.8563, 0.4575, 0.8563, 0.4575, 0.8563, 0.4575, 0.8563, 0.8372, 0.9904, 0.8372, 0.9904, 0.8372, 0.9904, 0.8372, 0.9904, 0.4575, 0.8563, 0.4575, 0.8563, 0.4575, 0.8563, 0.4575, 0.8563, 0.4575, 0.8563, 0.4575, 0.8563, 0.4575, 0.8563, 0.4575, 0.8563, 0.8372, 0.9904, 0.8372, 0.9904, 0.8372, 0.9904, 0.8372, 0.9904, 0.4575, 0.8563, 0.4575, 0.8563, 0.4575, 0.8563, 0.4575, 0.8563, 0.8372, 0.9904, 0.8372, 0.9904, 0.8372, 0.9904, 0.8372, 0.9904, 0.4575, 0.8563, 0.4575, 0.8563, 0.4575, 0.8563, 0.4575, 0.8563, 0.8372, 0.9904, 0.8372, 0.9904, 0.8372, 0.9904, 0.8372, 0.9904, 0.8697, 0.9855, 0.8697, 0.9855, 0.8697, 0.9855, 0.8697, 0.9855, 0.8697, 0.9855, 0.8697, 0.9855, 0.8697, 0.9855, 0.8697, 0.9855, 0.8372, 0.9904, 0.8372, 0.9904, 0.8372, 0.9904, 0.8372, 0.9904, 0.8697, 0.9855, 0.8697, 0.9855, 0.8697, 0.9855, 0.8697, 0.9855, 0.8372, 0.9904, 0.8372, 0.9904, 0.8372, 0.9904, 0.8372, 0.9904, 0.8372, 0.9904, 0.8372, 0.9904, 0.8372, 0.9904, 0.8372, 0.9904, 0.8372, 0.9904, 0.8372, 0.9904, 0.8372, 0.9904, 0.8372, 0.9904, 0.8697, 0.9855, 0.8697, 0.9855, 0.8697, 0.9855, 0.8697, 0.9855, 0.4575, 0.8563, 0.4575, 0.8563, 0.4575, 0.8563, 0.4575, 0.8563, 0.8372, 0.9904, 0.8372, 0.9904, 0.8372, 0.9904, 0.8372, 0.9904, 0.8372, 0.9904, 0.8372, 0.9904, 0.8372, 0.9904, 0.8372, 0.9904, 0.8372, 0.9904, 0.8372, 0.9904, 0.8372, 0.9904, 0.8372, 0.9904, 0.8697, 0.9855, 0.8697, 0.9855, 0.8697, 0.9855, 0.8697, 0.9855, 0.8697, 0.9855, 0.8697, 0.9855, 0.8697, 0.9855, 0.8697, 0.9855, 0.8697, 0.9855, 0.8697, 0.9855, 0.8697, 0.9855, 0.8697, 0.9855, 0.8372, 0.9904, 0.8372, 0.9904, 0.8372, 0.9904, 0.8372, 0.9904, 0.8372, 0.9904, 0.8372, 0.9904, 0.8372, 0.9904, 0.8372, 0.9904, 0.8372, 0.9904, 0.8372, 0.9904, 0.8372, 0.9904, 0.8372, 0.9904, 0.8697, 0.9855, 0.8697, 0.9855, 0.8697, 0.9855, 0.8697, 0.9855, 0.8372, 0.9904, 0.8372, 0.9904, 0.8372, 0.9904, 0.8372, 0.9904, 0.8372, 0.9904, 0.8372, 0.9904, 0.8372, 0.9904, 0.8372, 0.9904, 0.8372, 0.9904, 0.8372, 0.9904, 0.8372, 0.9904, 0.8372, 0.9904, 0.8372, 0.9904, 0.8372, 0.9904, 0.8372, 0.9904, 0.8372, 0.9904, 0.8372, 0.9903, 0.8372, 0.9903, 0.8372, 0.9903, 0.8372, 0.9903, 0.8372, 0.9903, 0.8372, 0.9903, 0.8372, 0.9903, 0.8372, 0.9903, 0.8372, 0.9904, 0.8372, 0.9904, 0.8372, 0.9904, 0.8372, 0.9904, 0.4575, 0.8563, 0.4575, 0.8563, 0.4575, 0.8563, 0.4575, 0.8563, 0.8372, 0.9903, 0.8372, 0.9903, 0.8372, 0.9903, 0.8372, 0.9903, 0.8372, 0.9904, 0.8372, 0.9904, 0.8372, 0.9904, 0.8372, 0.9904, 0.4575, 0.8563, 0.4575, 0.8563, 0.4575, 0.8563, 0.4575, 0.8563, 0.8372, 0.9904, 0.8372, 0.9904, 0.8372, 0.9904, 0.8372, 0.9904, 0.8372, 0.9904, 0.8372, 0.9904, 0.8372, 0.9904, 0.8372, 0.9904, 0.8372, 0.9903, 0.8372, 0.9903, 0.8372, 0.9903, 0.8372, 0.9903, 0.8372, 0.9904, 0.8372, 0.9904, 0.8372, 0.9904, 0.8372, 0.9904, 0.8372, 0.9904, 0.8372, 0.9904, 0.8372, 0.9904, 0.8372, 0.9904, 0.8372, 0.9903, 0.8372, 0.9903, 0.8372, 0.9903, 0.8372, 0.9903, 0.4575, 0.8563, 0.4575, 0.8563, 0.4575, 0.8563, 0.4575, 0.8563, 0.8372, 0.9903, 0.8372, 0.9903, 0.8372, 0.9903, 0.8372, 0.9903, 0.8372, 0.9903, 0.8372, 0.9903, 0.8372, 0.9903, 0.8372, 0.9903, 0.8372, 0.9904, 0.8372, 0.9904, 0.8372, 0.9904, 0.8372, 0.9904, 0.8372, 0.9904, 0.8372, 0.9904, 0.8372, 0.9904, 0.8372, 0.9904, 0.8372, 0.9904, 0.8372, 0.9904, 0.8372, 0.9904, 0.8372, 0.9904, 0.8372, 0.9903, 0.8372, 0.9903, 0.8372, 0.9903, 0.8372, 0.9903, 0.8372, 0.9904, 0.8372, 0.9904, 0.8372, 0.9904, 0.8372, 0.9904, 0.8372, 0.9904, 0.8372, 0.9904, 0.8372, 0.9904, 0.8372, 0.9904, 0.8372, 0.9904, 0.8372, 0.9904, 0.8372, 0.9904, 0.8372, 0.9904, 0.4575, 0.8563, 0.4575, 0.8563, 0.4575, 0.8563, 0.4575, 0.8563, 0.8372, 0.9904, 0.8372, 0.9904, 0.8372, 0.9904, 0.8372, 0.9904, 0.8372, 0.9904, 0.8372, 0.9904, 0.8372, 0.9904, 0.8372, 0.9904, 0.8372, 0.9904, 0.8372, 0.9904, 0.8372, 0.9904, 0.8372, 0.9904, 0.8697, 0.9855, 0.8697, 0.9855, 0.8697, 0.9855, 0.8697, 0.9855, 0.8697, 0.9855, 0.8697, 0.9855, 0.8697, 0.9855, 0.8697, 0.9855, 0.8372, 0.9904, 0.8372, 0.9904, 0.8372, 0.9904, 0.8372, 0.9904, 0.8372, 0.9904, 0.8372, 0.9904, 0.8372, 0.9904, 0.8372, 0.9904, 0.8697, 0.9855, 0.8697, 0.9855, 0.8697, 0.9855, 0.8697, 0.9855, 0.4575, 0.8563, 0.4575, 0.8563, 0.4575, 0.8563, 0.4575, 0.8563, 0.8372, 0.9904, 0.8372, 0.9904, 0.8372, 0.9904, 0.8372, 0.9904, 0.8372, 0.9904, 0.8372, 0.9904, 0.8372, 0.9904, 0.8372, 0.9904, 0.8372, 0.9904, 0.8372, 0.9904, 0.8372, 0.9904, 0.8372, 0.9904, 0.8372, 0.9904, 0.8372, 0.9904, 0.8372, 0.9904, 0.8372, 0.9904, 0.8372, 0.9904, 0.8372, 0.9904, 0.8372, 0.9904, 0.8372, 0.9904, 0.8697, 0.9855, 0.8697, 0.9855, 0.8697, 0.9855, 0.8697, 0.9855, 0.4575, 0.8563, 0.4575, 0.8563, 0.4575, 0.8563, 0.4575, 0.8563, 0.8372, 0.9904, 0.8372, 0.9904, 0.8372, 0.9904, 0.8372, 0.9904, 0.4575, 0.8563, 0.4575, 0.8563, 0.4575, 0.8563, 0.4575, 0.8563, 0.8372, 0.9904, 0.8372, 0.9904, 0.8372, 0.9904, 0.8372, 0.9904, 0.8697, 0.9855, 0.8697, 0.9855, 0.8697, 0.9855, 0.8697, 0.9855, 0.8372, 0.9904, 0.8372, 0.9904, 0.8372, 0.9904, 0.8372, 0.9904, 0.8697, 0.9855, 0.8697, 0.9855, 0.8697, 0.9855, 0.8697, 0.9855, 0.8697, 0.9855, 0.8697, 0.9855, 0.8697, 0.9855, 0.8697, 0.9855, 0.4575, 0.8563, 0.4575, 0.8563, 0.4575, 0.8563, 0.4575, 0.8563, 0.8372, 0.9904, 0.8372, 0.9904, 0.8372, 0.9904, 0.8372, 0.9904, 0.8372, 0.9904, 0.8372, 0.9904, 0.8372, 0.9904, 0.8372, 0.9904, 0.8697, 0.9855, 0.8697, 0.9855, 0.8697, 0.9855, 0.8697, 0.9855, 0.8372, 0.9904, 0.8372, 0.9904, 0.8372, 0.9904, 0.8372, 0.9904, 0.8372, 0.9904, 0.8372, 0.9904, 0.8372, 0.9904, 0.8372, 0.9904, 0.8372, 0.9904, 0.8372, 0.9904, 0.8372, 0.9904, 0.8372, 0.9904, 0.8372, 0.9904, 0.8372, 0.9904, 0.8372, 0.9904, 0.8372, 0.9904, 0.8697, 0.9855, 0.8697, 0.9855, 0.8697, 0.9855, 0.8697, 0.9855, 0.8697, 0.9855, 0.8697, 0.9855, 0.8697, 0.9855, 0.8697, 0.9855, 0.8697, 0.9855, 0.8697, 0.9855, 0.8697, 0.9855, 0.8697, 0.9855, 0.8697, 0.9855, 0.8697, 0.9855, 0.8697, 0.9855, 0.8697, 0.9855, 0.8697, 0.9855, 0.8697, 0.9855, 0.8697, 0.9855, 0.8697, 0.9855, 0.8697, 0.9855, 0.8697, 0.9855, 0.8697, 0.9855, 0.8697, 0.9855, 0.8697, 0.9855, 0.8697, 0.9855, 0.8697, 0.9855, 0.8697, 0.9855, 0.8697, 0.9855, 0.8697, 0.9855, 0.8697, 0.9855, 0.8697, 0.9855, 0.8697, 0.9855, 0.8697, 0.9855, 0.8697, 0.9855, 0.8697, 0.9855, 0.8697, 0.9855, 0.8697, 0.9855, 0.8697, 0.9855, 0.8697, 0.9855, 0.8697, 0.9855, 0.8697, 0.9855, 0.8697, 0.9855, 0.8697, 0.9855, 0.8697, 0.9855, 0.8697, 0.9855, 0.8697, 0.9855, 0.8697, 0.9855, 0.8697, 0.9855, 0.8697, 0.9855, 0.8697, 0.9855, 0.8697, 0.9855, 0.8697, 0.9855, 0.8697, 0.9855, 0.8697, 0.9855, 0.8697, 0.9855, 0.8697, 0.9855, 0.8697, 0.9855, 0.8697, 0.9855, 0.8697, 0.9855, 0.8697, 0.9855, 0.8697, 0.9855, 0.8697, 0.9855, 0.8697, 0.9855, 0.8697, 0.9855, 0.8697, 0.9855, 0.8697, 0.9855, 0.8697, 0.9855, 0.8697, 0.9855, 0.8697, 0.9855, 0.8697, 0.9855, 0.8697, 0.9855, 0.8697, 0.9855, 0.8697, 0.9855, 0.8697, 0.9855, 0.8697, 0.9855, 0.8697, 0.9855, 0.8697, 0.9855, 0.8697, 0.9855, 0.8697, 0.9855, 0.8697, 0.9855, 0.8697, 0.9855, 0.8697, 0.9855, 0.8697, 0.9855, 0.8697, 0.9855, 0.8697, 0.9855, 0.8697, 0.9855, 0.8697, 0.9855, 0.8697, 0.9855, 0.8697, 0.9855, 0.8697, 0.9855, 0.8697, 0.9855, 0.8697, 0.9855, 0.8697, 0.9855, 0.8697, 0.9855, 0.8697, 0.9855])
me_cube.materials.append(mat_material)
me_cube.use_remesh_preserve_volume = False
me_cube.use_remesh_preserve_attributes = False
me_cube.use_mirror_vertex_groups = False
me_cube.update()

# ---- objects
ob_hemi_007 = bpy.data.objects.new('Hemi.007', light_hemi_007)
ob_hemi_006 = bpy.data.objects.new('Hemi.006', light_hemi_006)
ob_hemi_005 = bpy.data.objects.new('Hemi.005', light_hemi_005)
ob_hemi_004 = bpy.data.objects.new('Hemi.004', light_hemi_004)
ob_hemi_003 = bpy.data.objects.new('Hemi.003', light_hemi_003)
ob_hemi_002 = bpy.data.objects.new('Hemi.002', light_hemi_002)
ob_hemi_001 = bpy.data.objects.new('Hemi.001', light_hemi_001)
ob_hemi = bpy.data.objects.new('Hemi', light_hemi)
ob_cube = bpy.data.objects.new('Cube', me_cube)
ob_lamp = bpy.data.objects.new('Lamp', light_lamp)
ob_camera = bpy.data.objects.new('Camera', cam_camera)

# ---- transforms, parenting, visibility, modifiers, constraints
ob_hemi_007.location = (5.0, 5.0, 8.0)
ob_hemi_007.lineart.crease_threshold = 0.0
ob_hemi_006.location = (0.0, 5.0, 8.0)
ob_hemi_006.lineart.crease_threshold = 0.0
ob_hemi_005.location = (-4.0, 5.0, 8.0)
ob_hemi_005.lineart.crease_threshold = 0.0
ob_hemi_004.location = (-4.0, -4.0, 8.0)
ob_hemi_004.lineart.crease_threshold = 0.0
ob_hemi_003.location = (0.0, -4.0, 8.0)
ob_hemi_003.lineart.crease_threshold = 0.0
ob_hemi_002.location = (5.0, -4.0, 8.0)
ob_hemi_002.lineart.crease_threshold = 0.0
ob_hemi_001.location = (5.0, 0.0, 8.0)
ob_hemi_001.lineart.crease_threshold = 0.0
ob_hemi.location = (-4.0, 0.0, 8.0)
ob_hemi.lineart.crease_threshold = 0.0
ob_cube.location = (0.0, 0.0, 0.0)
ob_cube.lock_rotations_4d = False
ob_cube.empty_display_type = 'ARROWS'
ob_cube.lineart.crease_threshold = 0.0
ob_lamp.location = (4.076, 1.005, 5.904)
ob_lamp.rotation_euler = (0.6503, 0.05522, 1.866)
ob_lamp.lock_rotations_4d = False
ob_lamp.empty_display_type = 'ARROWS'
ob_lamp.color = (0.0, 0.0, 0.0, 0.0)
ob_lamp.lineart.crease_threshold = 0.0
ob_camera.location = (7.481, -6.508, 5.344)
ob_camera.rotation_euler = (1.109, 0.01082, 0.8149)
ob_camera.lock_rotations_4d = False
ob_camera.empty_display_type = 'ARROWS'
ob_camera.color = (0.0, 0.0, 0.0, 0.0)
ob_camera.display_type = 'WIRE'
ob_camera.lineart.crease_threshold = 0.0

# ---- collection membership
col_collection_1.objects.link(ob_hemi_007)
col_collection_1.objects.link(ob_hemi_006)
col_collection_1.objects.link(ob_hemi_005)
col_collection_1.objects.link(ob_hemi_004)
col_collection_1.objects.link(ob_hemi_003)
col_collection_1.objects.link(ob_hemi_002)
col_collection_1.objects.link(ob_hemi_001)
col_collection_1.objects.link(ob_hemi)
col_collection_1.objects.link(ob_cube)
col_collection_1.objects.link(ob_lamp)
col_collection_1.objects.link(ob_camera)

# ---- scene / render settings (as saved in the file)
scene.camera = ob_camera
scene.frame_start = 1; scene.frame_end = 250; scene.frame_set(1)
scene.render.engine = 'BLENDER_EEVEE_NEXT'
scene.render.resolution_percentage = 50
scene.render.dither_intensity = 0.0
scene.cycles.use_denoising = False
scene.cycles.samples = 128
scene.cycles.sampling_pattern = 'TABULATED_SOBOL'
scene.cycles.light_sampling_threshold = 0.0
scene.cycles.use_adaptive_sampling = False
scene.cycles.use_light_tree = False
scene.cycles.blur_glossy = 0.0
scene.cycles.sample_clamp_indirect = 0.0
scene.view_settings.view_transform = 'Standard'
bpy.context.view_layer.update()
